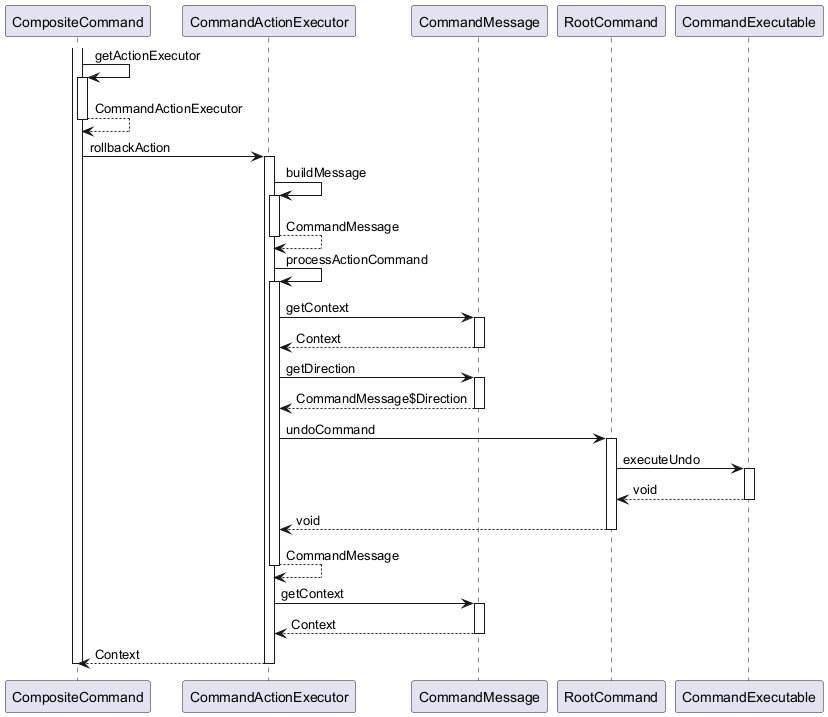

The diagram above was rendered by PlantUML. Its source (embedded in the PNG):
@startuml

participant CompositeCommand
participant CommandActionExecutor
participant CommandMessage
participant RootCommand
participant CommandExecutable

activate CompositeCommand
	CompositeCommand -> CompositeCommand : getActionExecutor
	activate CompositeCommand
		CompositeCommand --> CompositeCommand : CommandActionExecutor
	deactivate CompositeCommand
	CompositeCommand -> CommandActionExecutor : rollbackAction
	activate CommandActionExecutor
		CommandActionExecutor -> CommandActionExecutor : buildMessage
		activate CommandActionExecutor
			CommandActionExecutor --> CommandActionExecutor : CommandMessage
		deactivate CommandActionExecutor
		CommandActionExecutor -> CommandActionExecutor : processActionCommand
		activate CommandActionExecutor
			CommandActionExecutor -> CommandMessage : getContext
			activate CommandMessage
				CommandMessage --> CommandActionExecutor : Context
			deactivate CommandMessage
			CommandActionExecutor -> CommandMessage : getDirection
			activate CommandMessage
				CommandMessage --> CommandActionExecutor : CommandMessage$Direction
			deactivate CommandMessage
			CommandActionExecutor -> RootCommand : undoCommand
			activate RootCommand
				RootCommand -> CommandExecutable : executeUndo
				activate CommandExecutable
					CommandExecutable --> RootCommand : void
				deactivate CommandExecutable
				RootCommand --> CommandActionExecutor : void
			deactivate RootCommand
			CommandActionExecutor --> CommandActionExecutor : CommandMessage
		deactivate CommandActionExecutor
		CommandActionExecutor -> CommandMessage : getContext
		activate CommandMessage
			CommandMessage --> CommandActionExecutor : Context
		deactivate CommandMessage
		CommandActionExecutor --> CompositeCommand : Context
	deactivate CommandActionExecutor
deactivate CompositeCommand

@enduml